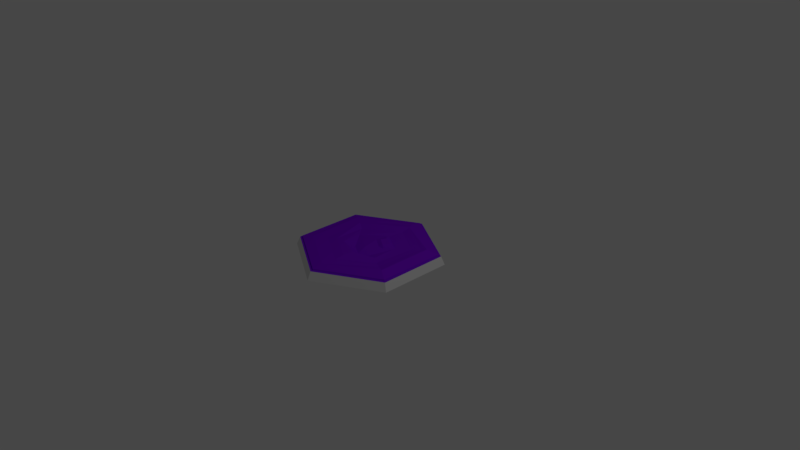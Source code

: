 # Source: Hexa_Swamp.blend  (saved by Blender 2.79.0; exported with 4.5.12 LTS)
import bpy
from mathutils import Matrix  # noqa: F401  (used for matrix-valued properties, if any)

bpy.ops.wm.read_factory_settings(use_empty=True)
scene = bpy.context.scene
scene.name = 'Scene'

# ---- collections
col_collection_1 = bpy.data.collections.new('Collection 1'); scene.collection.children.link(col_collection_1)

# ---- materials (node trees are filled in below, after node groups)
mat_material_hexastandard = bpy.data.materials.new('Material_HexaStandard')
mat_material_hexastandard.alpha_threshold = 0.0
mat_material_hexastandard.use_transparent_shadow = False
mat_material_hexastandard.roughness = 0.5
mat_material_hexastandard.line_color = (0.0, 0.0, 0.0, 1.0)
mat_material_swamp = bpy.data.materials.new('Material_Swamp')
mat_material_swamp.alpha_threshold = 0.0
mat_material_swamp.use_transparent_shadow = False
mat_material_swamp.diffuse_color = (0.253, 0.004721, 0.8, 1.0)
mat_material_swamp.roughness = 0.5
mat_material_swamp.line_color = (0.0, 0.0, 0.0, 1.0)

# ---- material node trees

# ---- world
world_world = bpy.data.worlds.new('World'); scene.world = world_world
world_world.color = (0.05088, 0.05088, 0.05088)
world_world.use_sun_shadow = False
world_world.sun_shadow_jitter_overblur = 0.0
world_world.cycles.sampling_method = 'MANUAL'

# ---- cameras
cam_camera = bpy.data.cameras.new('Camera')
cam_camera.clip_end = 100.0
cam_camera.lens = 35.0
cam_camera.sensor_width = 32.0
cam_camera.sensor_height = 18.0
cam_camera.ortho_scale = 7.314
cam_camera.dof.focus_distance = 0.0
cam_camera.dof.aperture_fstop = 128.0

# ---- lights
light_lamp = bpy.data.lights.new('Lamp', 'POINT')
light_lamp.transmission_factor = 0.0
light_lamp.cutoff_distance = 30.0
light_lamp.energy = 100.0
light_lamp.shadow_buffer_clip_start = 1.001
light_lamp.shadow_soft_size = 0.1
light_lamp.shadow_maximum_resolution = 0.006
light_lamp.use_absolute_resolution = True

# ---- meshes
me_hexa_swamp = bpy.data.meshes.new('Hexa_Swamp')
me_hexa_swamp.from_pydata([(-1.987e-08, 1.0, 0.0), (-0.866, 0.5, 0.0), (-0.866, -0.5, 0.0), (6.755e-08, -1.0, 0.0), (0.866, -0.5, 0.0), (0.866, 0.5, 0.0), (-2.01e-08, 0.9144, 0.1088), (-0.7919, 0.4572, 0.1088), (-0.7919, -0.4572, 0.1088), (6.05e-08, -0.9144, 0.1088), (0.7919, -0.4572, 0.1088), (0.7919, 0.4572, 0.1088), (-0.8227, 0.475, 0.1088), (-1.887e-08, 0.95, 0.1088), (-0.8227, -0.475, 0.1088), (6.418e-08, -0.95, 0.1088), (0.8227, -0.475, 0.1088), (0.8227, 0.475, 0.1088), (0.0, -0.06798, 0.1292), (-0.7992, 0.4621, 0.1256), (-0.007262, 0.9193, 0.1256), (-0.7992, -0.4523, 0.1256), (-0.007262, -0.9095, 0.1256), (0.7846, -0.4523, 0.1256), (0.7846, 0.4621, 0.1256), (-0.6717, 0.3885, 0.155), (-0.007262, 0.7721, 0.155), (-0.6717, -0.3788, 0.1407), (-0.007262, -0.7624, 0.1407), (0.6572, -0.3788, 0.1744), (0.6572, 0.3885, 0.1744), (-0.5262, 0.3045, 0.155), (0.06154, 0.6586, 0.1764), (-0.5041, -0.2686, 0.1407), (0.01485, -0.5683, 0.1407), (0.5117, -0.2947, 0.1341), (0.5805, 0.359, 0.1555), (-0.4146, 0.24, 0.1256), (0.06154, 0.5297, 0.147), (-0.3924, -0.2042, 0.1505), (0.01485, -0.4393, 0.1505), (0.4, -0.2303, 0.1128), (0.4688, 0.2946, 0.1342), (-0.3079, 0.1105, 0.1256), (-0.007262, 0.352, 0.1256), (-0.2631, -0.1946, 0.1505), (0.03755, -0.3001, 0.1505), (0.2933, -0.1687, 0.1206), (0.2933, 0.1784, 0.1206), (-0.177, 0.03491, 0.1256), (-0.007262, 0.1329, 0.1547), (-0.1322, -0.119, 0.1001), (0.03755, -0.217, 0.1001), (0.1625, -0.1611, 0.09319), (0.1625, 0.03491, 0.1223), (0.143, 0.2652, 0.1231), (0.07762, 0.08392, 0.1385), (-0.007262, 0.2425, 0.1402), (0.2279, 0.1067, 0.1214), (0.1103, 0.1746, 0.1584), (0.2182, 0.2218, 0.1219), (0.1201, 0.05942, 0.1304), (-0.007262, 0.2972, 0.1329), (0.1952, 0.07079, 0.1219), (0.06789, 0.3086, 0.1244), (0.03518, 0.1084, 0.1466), (-0.007262, 0.1877, 0.1474), (0.2606, 0.1425, 0.121), (0.1267, 0.2199, 0.1546), (0.09398, 0.1292, 0.1623), (0.05154, 0.2085, 0.1631), (0.1691, 0.1406, 0.1538), (0.1446, 0.1, 0.1559), (0.04336, 0.1585, 0.1687), (0.05971, 0.2586, 0.1576), (0.1937, 0.1812, 0.1516)], [], [(1, 0, 5, 4, 3, 2), (6, 7, 19, 20), (4, 5, 17, 16), (2, 3, 15, 14), (0, 1, 12, 13), (5, 0, 13, 17), (3, 4, 16, 15), (1, 2, 14, 12), (7, 6, 13, 12), (8, 7, 12, 14), (9, 8, 14, 15), (10, 9, 15, 16), (11, 10, 16, 17), (6, 11, 17, 13), (11, 6, 20, 24), (9, 10, 23, 22), (7, 8, 21, 19), (10, 11, 24, 23), (8, 9, 22, 21), (25, 26, 20, 19), (27, 25, 19, 21), (28, 27, 21, 22), (29, 28, 22, 23), (30, 29, 23, 24), (26, 30, 24, 20), (31, 32, 26, 25), (33, 31, 25, 27), (34, 33, 27, 28), (35, 34, 28, 29), (36, 35, 29, 30), (32, 36, 30, 26), (37, 38, 32, 31), (39, 37, 31, 33), (40, 39, 33, 34), (41, 40, 34, 35), (42, 41, 35, 36), (38, 42, 36, 32), (43, 44, 38, 37), (45, 43, 37, 39), (46, 45, 39, 40), (47, 46, 40, 41), (48, 47, 41, 42), (44, 64, 55, 60, 48, 42, 38), (49, 50, 66, 57, 62, 44, 43), (51, 49, 43, 45), (52, 51, 45, 46), (53, 52, 46, 47), (54, 53, 47, 48, 67, 58, 63), (75, 67, 48, 60), (18, 50, 49), (18, 49, 51), (18, 51, 52), (18, 52, 53), (18, 53, 54), (18, 54, 61, 56, 65, 50), (74, 68, 55, 64), (73, 69, 59, 70), (72, 63, 58, 71), (69, 72, 71, 59), (56, 61, 72, 69), (61, 54, 63, 72), (66, 73, 70, 57), (50, 65, 73, 66), (65, 56, 69, 73), (62, 74, 64, 44), (57, 70, 74, 62), (70, 59, 68, 74), (68, 75, 60, 55), (59, 71, 75, 68), (71, 58, 67, 75)])
me_hexa_swamp.polygons.foreach_set('material_index', [0, 1, 0, 0, 0, 0, 0, 0, 1, 1, 1, 1, 1, 1, 1, 1, 1, 1, 1, 1, 1, 1, 1, 1, 1, 1, 1, 1, 1, 1, 1, 1, 1, 1, 1, 1, 1, 1, 1, 1, 1, 1, 1, 1, 1, 1, 1, 1, 1, 1, 1, 1, 1, 1, 1, 1, 1, 1, 1, 1, 1, 1, 1, 1, 1, 1, 1, 1, 1, 1])
me_hexa_swamp.materials.append(mat_material_hexastandard)
me_hexa_swamp.materials.append(mat_material_swamp)
me_hexa_swamp.use_remesh_preserve_volume = False
me_hexa_swamp.use_remesh_preserve_attributes = False
me_hexa_swamp.use_mirror_vertex_groups = False
me_hexa_swamp.update()

# ---- objects
ob_hexa_swamp = bpy.data.objects.new('Hexa_Swamp', me_hexa_swamp)
ob_lamp = bpy.data.objects.new('Lamp', light_lamp)
ob_camera = bpy.data.objects.new('Camera', cam_camera)

# ---- transforms, parenting, visibility, modifiers, constraints
ob_hexa_swamp.location = (1.987e-08, -9.934e-09, 0.0)
ob_hexa_swamp.lineart.crease_threshold = 0.0
ob_lamp.location = (4.076, 1.005, 5.904)
ob_lamp.rotation_euler = (0.6503, 0.05522, 1.866)
ob_lamp.lock_rotations_4d = False
ob_lamp.empty_display_type = 'ARROWS'
ob_lamp.color = (0.0, 0.0, 0.0, 0.0)
ob_lamp.lineart.crease_threshold = 0.0
ob_camera.location = (7.481, -6.508, 5.344)
ob_camera.rotation_euler = (1.109, 0.0, 0.8149)
ob_camera.lock_rotations_4d = False
ob_camera.empty_display_type = 'ARROWS'
ob_camera.color = (0.0, 0.0, 0.0, 0.0)
ob_camera.display_type = 'WIRE'
ob_camera.lineart.crease_threshold = 0.0

# ---- collection membership
col_collection_1.objects.link(ob_hexa_swamp)
col_collection_1.objects.link(ob_lamp)
col_collection_1.objects.link(ob_camera)

# ---- scene / render settings (as saved in the file)
scene.camera = ob_camera
scene.frame_start = 1; scene.frame_end = 250; scene.frame_set(1)
scene.render.engine = 'BLENDER_EEVEE_NEXT'
scene.render.resolution_percentage = 50
scene.render.dither_intensity = 0.0
scene.cycles.use_denoising = False
scene.cycles.samples = 128
scene.cycles.sampling_pattern = 'TABULATED_SOBOL'
scene.cycles.use_adaptive_sampling = False
scene.cycles.use_light_tree = False
scene.cycles.blur_glossy = 0.0
scene.cycles.sample_clamp_indirect = 0.0
scene.view_settings.view_transform = 'Filmic'
bpy.context.view_layer.update()
